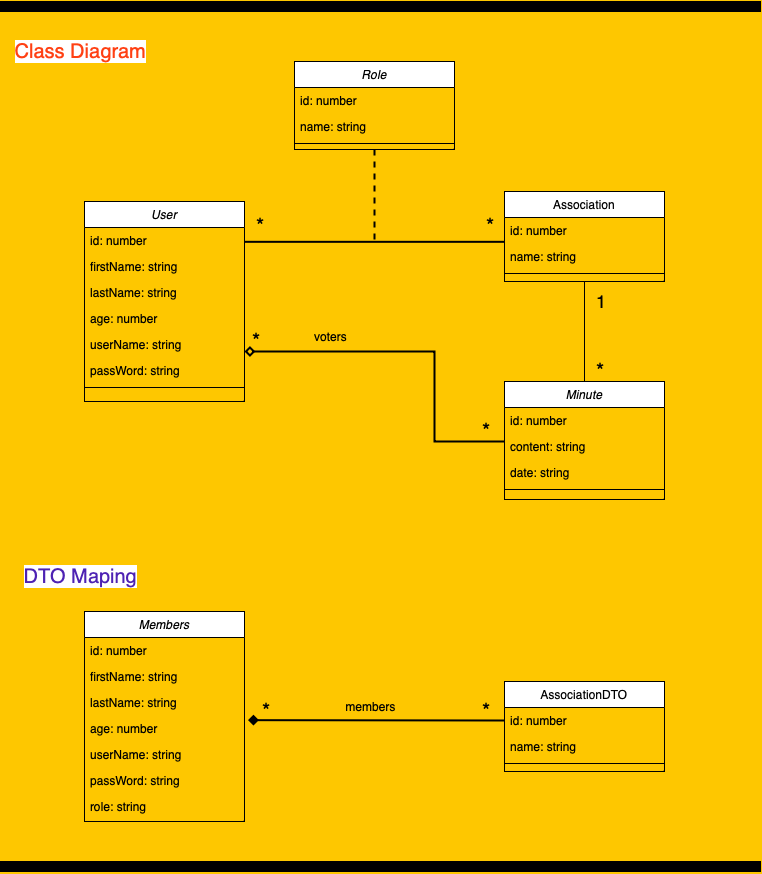

The diagram above was exported from draw.io. Its source (the exported page's mxGraphModel, read from the mxfile embedded in the PNG):
<mxGraphModel dx="1095" dy="708" grid="1" gridSize="10" guides="1" tooltips="1" connect="1" arrows="1" fold="1" page="1" pageScale="1" pageWidth="827" pageHeight="1169" background="#fec700" math="0" shadow="0">
  <root>
    <mxCell id="WIyWlLk6GJQsqaUBKTNV-0" />
    <mxCell id="WIyWlLk6GJQsqaUBKTNV-1" parent="WIyWlLk6GJQsqaUBKTNV-0" />
    <mxCell id="zkfFHV4jXpPFQw0GAbJ--0" value="User" style="swimlane;fontStyle=2;align=center;verticalAlign=top;childLayout=stackLayout;horizontal=1;startSize=26;horizontalStack=0;resizeParent=1;resizeLast=0;collapsible=1;marginBottom=0;rounded=0;shadow=0;strokeWidth=1;" parent="WIyWlLk6GJQsqaUBKTNV-1" vertex="1">
      <mxGeometry x="124" y="210" width="160" height="200" as="geometry">
        <mxRectangle x="230" y="140" width="160" height="26" as="alternateBounds" />
      </mxGeometry>
    </mxCell>
    <mxCell id="zkfFHV4jXpPFQw0GAbJ--1" value="id: number" style="text;align=left;verticalAlign=top;spacingLeft=4;spacingRight=4;overflow=hidden;rotatable=0;points=[[0,0.5],[1,0.5]];portConstraint=eastwest;" parent="zkfFHV4jXpPFQw0GAbJ--0" vertex="1">
      <mxGeometry y="26" width="160" height="26" as="geometry" />
    </mxCell>
    <mxCell id="zkfFHV4jXpPFQw0GAbJ--2" value="firstName: string" style="text;align=left;verticalAlign=top;spacingLeft=4;spacingRight=4;overflow=hidden;rotatable=0;points=[[0,0.5],[1,0.5]];portConstraint=eastwest;rounded=0;shadow=0;html=0;" parent="zkfFHV4jXpPFQw0GAbJ--0" vertex="1">
      <mxGeometry y="52" width="160" height="26" as="geometry" />
    </mxCell>
    <mxCell id="zkfFHV4jXpPFQw0GAbJ--3" value="lastName: string" style="text;align=left;verticalAlign=top;spacingLeft=4;spacingRight=4;overflow=hidden;rotatable=0;points=[[0,0.5],[1,0.5]];portConstraint=eastwest;rounded=0;shadow=0;html=0;" parent="zkfFHV4jXpPFQw0GAbJ--0" vertex="1">
      <mxGeometry y="78" width="160" height="26" as="geometry" />
    </mxCell>
    <mxCell id="SiCS3VwXcspLpYGm4lJK-6" value="age: number" style="text;align=left;verticalAlign=top;spacingLeft=4;spacingRight=4;overflow=hidden;rotatable=0;points=[[0,0.5],[1,0.5]];portConstraint=eastwest;rounded=0;shadow=0;html=0;" vertex="1" parent="zkfFHV4jXpPFQw0GAbJ--0">
      <mxGeometry y="104" width="160" height="26" as="geometry" />
    </mxCell>
    <mxCell id="zkfFHV4jXpPFQw0GAbJ--5" value="userName: string" style="text;align=left;verticalAlign=top;spacingLeft=4;spacingRight=4;overflow=hidden;rotatable=0;points=[[0,0.5],[1,0.5]];portConstraint=eastwest;" parent="zkfFHV4jXpPFQw0GAbJ--0" vertex="1">
      <mxGeometry y="130" width="160" height="26" as="geometry" />
    </mxCell>
    <mxCell id="SiCS3VwXcspLpYGm4lJK-8" value="passWord: string" style="text;align=left;verticalAlign=top;spacingLeft=4;spacingRight=4;overflow=hidden;rotatable=0;points=[[0,0.5],[1,0.5]];portConstraint=eastwest;" vertex="1" parent="zkfFHV4jXpPFQw0GAbJ--0">
      <mxGeometry y="156" width="160" height="26" as="geometry" />
    </mxCell>
    <mxCell id="zkfFHV4jXpPFQw0GAbJ--4" value="" style="line;html=1;strokeWidth=1;align=left;verticalAlign=middle;spacingTop=-1;spacingLeft=3;spacingRight=3;rotatable=0;labelPosition=right;points=[];portConstraint=eastwest;" parent="zkfFHV4jXpPFQw0GAbJ--0" vertex="1">
      <mxGeometry y="182" width="160" height="8" as="geometry" />
    </mxCell>
    <mxCell id="SiCS3VwXcspLpYGm4lJK-25" value="" style="rounded=0;orthogonalLoop=1;jettySize=auto;html=1;endArrow=none;endFill=0;" edge="1" parent="WIyWlLk6GJQsqaUBKTNV-1" source="zkfFHV4jXpPFQw0GAbJ--17" target="SiCS3VwXcspLpYGm4lJK-18">
      <mxGeometry relative="1" as="geometry" />
    </mxCell>
    <mxCell id="zkfFHV4jXpPFQw0GAbJ--17" value="Association" style="swimlane;fontStyle=0;align=center;verticalAlign=top;childLayout=stackLayout;horizontal=1;startSize=26;horizontalStack=0;resizeParent=1;resizeLast=0;collapsible=1;marginBottom=0;rounded=0;shadow=0;strokeWidth=1;" parent="WIyWlLk6GJQsqaUBKTNV-1" vertex="1">
      <mxGeometry x="544" y="200" width="160" height="90" as="geometry">
        <mxRectangle x="550" y="140" width="160" height="26" as="alternateBounds" />
      </mxGeometry>
    </mxCell>
    <mxCell id="zkfFHV4jXpPFQw0GAbJ--20" value="id: number" style="text;align=left;verticalAlign=top;spacingLeft=4;spacingRight=4;overflow=hidden;rotatable=0;points=[[0,0.5],[1,0.5]];portConstraint=eastwest;rounded=0;shadow=0;html=0;" parent="zkfFHV4jXpPFQw0GAbJ--17" vertex="1">
      <mxGeometry y="26" width="160" height="26" as="geometry" />
    </mxCell>
    <mxCell id="zkfFHV4jXpPFQw0GAbJ--21" value="name: string" style="text;align=left;verticalAlign=top;spacingLeft=4;spacingRight=4;overflow=hidden;rotatable=0;points=[[0,0.5],[1,0.5]];portConstraint=eastwest;rounded=0;shadow=0;html=0;" parent="zkfFHV4jXpPFQw0GAbJ--17" vertex="1">
      <mxGeometry y="52" width="160" height="26" as="geometry" />
    </mxCell>
    <mxCell id="zkfFHV4jXpPFQw0GAbJ--23" value="" style="line;html=1;strokeWidth=1;align=left;verticalAlign=middle;spacingTop=-1;spacingLeft=3;spacingRight=3;rotatable=0;labelPosition=right;points=[];portConstraint=eastwest;" parent="zkfFHV4jXpPFQw0GAbJ--17" vertex="1">
      <mxGeometry y="78" width="160" height="8" as="geometry" />
    </mxCell>
    <mxCell id="zkfFHV4jXpPFQw0GAbJ--26" value="" style="endArrow=none;shadow=0;strokeWidth=2;rounded=0;endFill=0;edgeStyle=elbowEdgeStyle;elbow=vertical;" parent="WIyWlLk6GJQsqaUBKTNV-1" source="zkfFHV4jXpPFQw0GAbJ--0" target="zkfFHV4jXpPFQw0GAbJ--17" edge="1">
      <mxGeometry x="0.5" y="41" relative="1" as="geometry">
        <mxPoint x="404" y="182" as="sourcePoint" />
        <mxPoint x="564" y="182" as="targetPoint" />
        <mxPoint x="-40" y="32" as="offset" />
      </mxGeometry>
    </mxCell>
    <mxCell id="zkfFHV4jXpPFQw0GAbJ--27" value="*" style="resizable=0;align=left;verticalAlign=bottom;labelBackgroundColor=none;fontSize=21;" parent="zkfFHV4jXpPFQw0GAbJ--26" connectable="0" vertex="1">
      <mxGeometry x="-1" relative="1" as="geometry">
        <mxPoint x="10" y="-5" as="offset" />
      </mxGeometry>
    </mxCell>
    <mxCell id="SiCS3VwXcspLpYGm4lJK-15" value="*" style="resizable=0;align=left;verticalAlign=bottom;labelBackgroundColor=none;fontSize=21;" connectable="0" vertex="1" parent="zkfFHV4jXpPFQw0GAbJ--26">
      <mxGeometry x="-1" relative="1" as="geometry">
        <mxPoint x="240" y="-5" as="offset" />
      </mxGeometry>
    </mxCell>
    <mxCell id="SiCS3VwXcspLpYGm4lJK-26" value="*" style="resizable=0;align=left;verticalAlign=bottom;labelBackgroundColor=none;fontSize=21;" connectable="0" vertex="1" parent="zkfFHV4jXpPFQw0GAbJ--26">
      <mxGeometry x="-1" relative="1" as="geometry">
        <mxPoint x="350" y="140" as="offset" />
      </mxGeometry>
    </mxCell>
    <mxCell id="SiCS3VwXcspLpYGm4lJK-27" value="1" style="resizable=0;align=left;verticalAlign=bottom;labelBackgroundColor=none;fontSize=18;" connectable="0" vertex="1" parent="zkfFHV4jXpPFQw0GAbJ--26">
      <mxGeometry x="-1" relative="1" as="geometry">
        <mxPoint x="350" y="70" as="offset" />
      </mxGeometry>
    </mxCell>
    <mxCell id="SiCS3VwXcspLpYGm4lJK-31" value="*" style="resizable=0;align=left;verticalAlign=bottom;labelBackgroundColor=none;fontSize=21;" connectable="0" vertex="1" parent="zkfFHV4jXpPFQw0GAbJ--26">
      <mxGeometry x="-1" relative="1" as="geometry">
        <mxPoint x="6" y="110" as="offset" />
      </mxGeometry>
    </mxCell>
    <mxCell id="SiCS3VwXcspLpYGm4lJK-32" value="*" style="resizable=0;align=left;verticalAlign=bottom;labelBackgroundColor=none;fontSize=21;" connectable="0" vertex="1" parent="zkfFHV4jXpPFQw0GAbJ--26">
      <mxGeometry x="-1" relative="1" as="geometry">
        <mxPoint x="236" y="200" as="offset" />
      </mxGeometry>
    </mxCell>
    <mxCell id="SiCS3VwXcspLpYGm4lJK-61" value="*" style="resizable=0;align=left;verticalAlign=bottom;labelBackgroundColor=none;fontSize=21;" connectable="0" vertex="1" parent="zkfFHV4jXpPFQw0GAbJ--26">
      <mxGeometry x="-1" relative="1" as="geometry">
        <mxPoint x="16" y="480" as="offset" />
      </mxGeometry>
    </mxCell>
    <mxCell id="SiCS3VwXcspLpYGm4lJK-62" value="*" style="resizable=0;align=left;verticalAlign=bottom;labelBackgroundColor=none;fontSize=21;" connectable="0" vertex="1" parent="zkfFHV4jXpPFQw0GAbJ--26">
      <mxGeometry x="-1" relative="1" as="geometry">
        <mxPoint x="236" y="480" as="offset" />
      </mxGeometry>
    </mxCell>
    <mxCell id="SiCS3VwXcspLpYGm4lJK-10" value="" style="rounded=0;orthogonalLoop=1;jettySize=auto;html=1;dashed=1;endArrow=none;endFill=0;strokeWidth=2;" edge="1" parent="WIyWlLk6GJQsqaUBKTNV-1" source="SiCS3VwXcspLpYGm4lJK-0">
      <mxGeometry relative="1" as="geometry">
        <mxPoint x="414" y="250" as="targetPoint" />
      </mxGeometry>
    </mxCell>
    <mxCell id="SiCS3VwXcspLpYGm4lJK-0" value="Role" style="swimlane;fontStyle=2;align=center;verticalAlign=top;childLayout=stackLayout;horizontal=1;startSize=26;horizontalStack=0;resizeParent=1;resizeLast=0;collapsible=1;marginBottom=0;rounded=0;shadow=0;strokeWidth=1;" vertex="1" parent="WIyWlLk6GJQsqaUBKTNV-1">
      <mxGeometry x="334" y="70" width="160" height="88" as="geometry">
        <mxRectangle x="230" y="140" width="160" height="26" as="alternateBounds" />
      </mxGeometry>
    </mxCell>
    <mxCell id="SiCS3VwXcspLpYGm4lJK-1" value="id: number" style="text;align=left;verticalAlign=top;spacingLeft=4;spacingRight=4;overflow=hidden;rotatable=0;points=[[0,0.5],[1,0.5]];portConstraint=eastwest;" vertex="1" parent="SiCS3VwXcspLpYGm4lJK-0">
      <mxGeometry y="26" width="160" height="26" as="geometry" />
    </mxCell>
    <mxCell id="SiCS3VwXcspLpYGm4lJK-2" value="name: string" style="text;align=left;verticalAlign=top;spacingLeft=4;spacingRight=4;overflow=hidden;rotatable=0;points=[[0,0.5],[1,0.5]];portConstraint=eastwest;rounded=0;shadow=0;html=0;" vertex="1" parent="SiCS3VwXcspLpYGm4lJK-0">
      <mxGeometry y="52" width="160" height="26" as="geometry" />
    </mxCell>
    <mxCell id="SiCS3VwXcspLpYGm4lJK-4" value="" style="line;html=1;strokeWidth=1;align=left;verticalAlign=middle;spacingTop=-1;spacingLeft=3;spacingRight=3;rotatable=0;labelPosition=right;points=[];portConstraint=eastwest;" vertex="1" parent="SiCS3VwXcspLpYGm4lJK-0">
      <mxGeometry y="78" width="160" height="8" as="geometry" />
    </mxCell>
    <mxCell id="SiCS3VwXcspLpYGm4lJK-17" value="Minute" style="swimlane;fontStyle=2;align=center;verticalAlign=top;childLayout=stackLayout;horizontal=1;startSize=26;horizontalStack=0;resizeParent=1;resizeLast=0;collapsible=1;marginBottom=0;rounded=0;shadow=0;strokeWidth=1;" vertex="1" parent="WIyWlLk6GJQsqaUBKTNV-1">
      <mxGeometry x="544" y="390" width="160" height="118" as="geometry">
        <mxRectangle x="230" y="140" width="160" height="26" as="alternateBounds" />
      </mxGeometry>
    </mxCell>
    <mxCell id="SiCS3VwXcspLpYGm4lJK-18" value="id: number" style="text;align=left;verticalAlign=top;spacingLeft=4;spacingRight=4;overflow=hidden;rotatable=0;points=[[0,0.5],[1,0.5]];portConstraint=eastwest;" vertex="1" parent="SiCS3VwXcspLpYGm4lJK-17">
      <mxGeometry y="26" width="160" height="26" as="geometry" />
    </mxCell>
    <mxCell id="SiCS3VwXcspLpYGm4lJK-19" value="content: string" style="text;align=left;verticalAlign=top;spacingLeft=4;spacingRight=4;overflow=hidden;rotatable=0;points=[[0,0.5],[1,0.5]];portConstraint=eastwest;rounded=0;shadow=0;html=0;" vertex="1" parent="SiCS3VwXcspLpYGm4lJK-17">
      <mxGeometry y="52" width="160" height="26" as="geometry" />
    </mxCell>
    <mxCell id="SiCS3VwXcspLpYGm4lJK-20" value="date: string" style="text;align=left;verticalAlign=top;spacingLeft=4;spacingRight=4;overflow=hidden;rotatable=0;points=[[0,0.5],[1,0.5]];portConstraint=eastwest;rounded=0;shadow=0;html=0;" vertex="1" parent="SiCS3VwXcspLpYGm4lJK-17">
      <mxGeometry y="78" width="160" height="26" as="geometry" />
    </mxCell>
    <mxCell id="SiCS3VwXcspLpYGm4lJK-21" value="" style="line;html=1;strokeWidth=1;align=left;verticalAlign=middle;spacingTop=-1;spacingLeft=3;spacingRight=3;rotatable=0;labelPosition=right;points=[];portConstraint=eastwest;" vertex="1" parent="SiCS3VwXcspLpYGm4lJK-17">
      <mxGeometry y="104" width="160" height="8" as="geometry" />
    </mxCell>
    <mxCell id="SiCS3VwXcspLpYGm4lJK-29" style="rounded=0;orthogonalLoop=1;jettySize=auto;html=1;endArrow=diamond;endFill=0;entryX=1;entryY=0.5;entryDx=0;entryDy=0;edgeStyle=orthogonalEdgeStyle;strokeWidth=2;" edge="1" parent="WIyWlLk6GJQsqaUBKTNV-1">
      <mxGeometry relative="1" as="geometry">
        <mxPoint x="544" y="450" as="sourcePoint" />
        <mxPoint x="284" y="359.9999999999998" as="targetPoint" />
        <Array as="points">
          <mxPoint x="544" y="450" />
          <mxPoint x="474" y="450" />
          <mxPoint x="474" y="360" />
        </Array>
      </mxGeometry>
    </mxCell>
    <mxCell id="SiCS3VwXcspLpYGm4lJK-30" value="voters" style="text;html=1;align=center;verticalAlign=middle;resizable=0;points=[];autosize=1;strokeColor=none;fillColor=none;" vertex="1" parent="WIyWlLk6GJQsqaUBKTNV-1">
      <mxGeometry x="340" y="330" width="60" height="30" as="geometry" />
    </mxCell>
    <mxCell id="SiCS3VwXcspLpYGm4lJK-33" value="&lt;span style=&quot;background-color: rgb(255, 255, 255);&quot;&gt;Class Diagram&lt;/span&gt;" style="text;html=1;align=center;verticalAlign=middle;resizable=0;points=[];autosize=1;strokeColor=none;fillColor=none;fontSize=20;fontColor=#ff4013;" vertex="1" parent="WIyWlLk6GJQsqaUBKTNV-1">
      <mxGeometry x="45" y="40" width="150" height="40" as="geometry" />
    </mxCell>
    <mxCell id="SiCS3VwXcspLpYGm4lJK-34" value="&lt;font style=&quot;background-color: rgb(255, 255, 255);&quot; color=&quot;#4d22b3&quot;&gt;DTO Maping&lt;/font&gt;" style="text;html=1;align=center;verticalAlign=middle;resizable=0;points=[];autosize=1;strokeColor=none;fillColor=none;fontSize=20;fontColor=#ff4013;" vertex="1" parent="WIyWlLk6GJQsqaUBKTNV-1">
      <mxGeometry x="50" y="565" width="140" height="40" as="geometry" />
    </mxCell>
    <mxCell id="SiCS3VwXcspLpYGm4lJK-35" value="Members" style="swimlane;fontStyle=2;align=center;verticalAlign=top;childLayout=stackLayout;horizontal=1;startSize=26;horizontalStack=0;resizeParent=1;resizeLast=0;collapsible=1;marginBottom=0;rounded=0;shadow=0;strokeWidth=1;" vertex="1" parent="WIyWlLk6GJQsqaUBKTNV-1">
      <mxGeometry x="124" y="620" width="160" height="210" as="geometry">
        <mxRectangle x="230" y="140" width="160" height="26" as="alternateBounds" />
      </mxGeometry>
    </mxCell>
    <mxCell id="SiCS3VwXcspLpYGm4lJK-36" value="id: number" style="text;align=left;verticalAlign=top;spacingLeft=4;spacingRight=4;overflow=hidden;rotatable=0;points=[[0,0.5],[1,0.5]];portConstraint=eastwest;" vertex="1" parent="SiCS3VwXcspLpYGm4lJK-35">
      <mxGeometry y="26" width="160" height="26" as="geometry" />
    </mxCell>
    <mxCell id="SiCS3VwXcspLpYGm4lJK-37" value="firstName: string" style="text;align=left;verticalAlign=top;spacingLeft=4;spacingRight=4;overflow=hidden;rotatable=0;points=[[0,0.5],[1,0.5]];portConstraint=eastwest;rounded=0;shadow=0;html=0;" vertex="1" parent="SiCS3VwXcspLpYGm4lJK-35">
      <mxGeometry y="52" width="160" height="26" as="geometry" />
    </mxCell>
    <mxCell id="SiCS3VwXcspLpYGm4lJK-38" value="lastName: string" style="text;align=left;verticalAlign=top;spacingLeft=4;spacingRight=4;overflow=hidden;rotatable=0;points=[[0,0.5],[1,0.5]];portConstraint=eastwest;rounded=0;shadow=0;html=0;" vertex="1" parent="SiCS3VwXcspLpYGm4lJK-35">
      <mxGeometry y="78" width="160" height="26" as="geometry" />
    </mxCell>
    <mxCell id="SiCS3VwXcspLpYGm4lJK-39" value="age: number" style="text;align=left;verticalAlign=top;spacingLeft=4;spacingRight=4;overflow=hidden;rotatable=0;points=[[0,0.5],[1,0.5]];portConstraint=eastwest;rounded=0;shadow=0;html=0;" vertex="1" parent="SiCS3VwXcspLpYGm4lJK-35">
      <mxGeometry y="104" width="160" height="26" as="geometry" />
    </mxCell>
    <mxCell id="SiCS3VwXcspLpYGm4lJK-40" value="userName: string" style="text;align=left;verticalAlign=top;spacingLeft=4;spacingRight=4;overflow=hidden;rotatable=0;points=[[0,0.5],[1,0.5]];portConstraint=eastwest;" vertex="1" parent="SiCS3VwXcspLpYGm4lJK-35">
      <mxGeometry y="130" width="160" height="26" as="geometry" />
    </mxCell>
    <mxCell id="SiCS3VwXcspLpYGm4lJK-41" value="passWord: string" style="text;align=left;verticalAlign=top;spacingLeft=4;spacingRight=4;overflow=hidden;rotatable=0;points=[[0,0.5],[1,0.5]];portConstraint=eastwest;" vertex="1" parent="SiCS3VwXcspLpYGm4lJK-35">
      <mxGeometry y="156" width="160" height="26" as="geometry" />
    </mxCell>
    <mxCell id="SiCS3VwXcspLpYGm4lJK-43" value="role: string" style="text;align=left;verticalAlign=top;spacingLeft=4;spacingRight=4;overflow=hidden;rotatable=0;points=[[0,0.5],[1,0.5]];portConstraint=eastwest;" vertex="1" parent="SiCS3VwXcspLpYGm4lJK-35">
      <mxGeometry y="182" width="160" height="20" as="geometry" />
    </mxCell>
    <mxCell id="SiCS3VwXcspLpYGm4lJK-54" value="AssociationDTO" style="swimlane;fontStyle=0;align=center;verticalAlign=top;childLayout=stackLayout;horizontal=1;startSize=26;horizontalStack=0;resizeParent=1;resizeLast=0;collapsible=1;marginBottom=0;rounded=0;shadow=0;strokeWidth=1;" vertex="1" parent="WIyWlLk6GJQsqaUBKTNV-1">
      <mxGeometry x="544" y="690" width="160" height="90" as="geometry">
        <mxRectangle x="550" y="140" width="160" height="26" as="alternateBounds" />
      </mxGeometry>
    </mxCell>
    <mxCell id="SiCS3VwXcspLpYGm4lJK-55" value="id: number" style="text;align=left;verticalAlign=top;spacingLeft=4;spacingRight=4;overflow=hidden;rotatable=0;points=[[0,0.5],[1,0.5]];portConstraint=eastwest;rounded=0;shadow=0;html=0;" vertex="1" parent="SiCS3VwXcspLpYGm4lJK-54">
      <mxGeometry y="26" width="160" height="26" as="geometry" />
    </mxCell>
    <mxCell id="SiCS3VwXcspLpYGm4lJK-56" value="name: string" style="text;align=left;verticalAlign=top;spacingLeft=4;spacingRight=4;overflow=hidden;rotatable=0;points=[[0,0.5],[1,0.5]];portConstraint=eastwest;rounded=0;shadow=0;html=0;" vertex="1" parent="SiCS3VwXcspLpYGm4lJK-54">
      <mxGeometry y="52" width="160" height="26" as="geometry" />
    </mxCell>
    <mxCell id="SiCS3VwXcspLpYGm4lJK-57" value="" style="line;html=1;strokeWidth=1;align=left;verticalAlign=middle;spacingTop=-1;spacingLeft=3;spacingRight=3;rotatable=0;labelPosition=right;points=[];portConstraint=eastwest;" vertex="1" parent="SiCS3VwXcspLpYGm4lJK-54">
      <mxGeometry y="78" width="160" height="8" as="geometry" />
    </mxCell>
    <mxCell id="SiCS3VwXcspLpYGm4lJK-60" style="rounded=0;orthogonalLoop=1;jettySize=auto;html=1;entryX=1.022;entryY=0.179;entryDx=0;entryDy=0;entryPerimeter=0;endArrow=diamond;endFill=1;strokeWidth=2;exitX=0;exitY=0.5;exitDx=0;exitDy=0;" edge="1" parent="WIyWlLk6GJQsqaUBKTNV-1" source="SiCS3VwXcspLpYGm4lJK-55" target="SiCS3VwXcspLpYGm4lJK-39">
      <mxGeometry relative="1" as="geometry" />
    </mxCell>
    <mxCell id="SiCS3VwXcspLpYGm4lJK-63" value="members" style="text;html=1;align=center;verticalAlign=middle;resizable=0;points=[];autosize=1;strokeColor=none;fillColor=none;" vertex="1" parent="WIyWlLk6GJQsqaUBKTNV-1">
      <mxGeometry x="375" y="700" width="70" height="30" as="geometry" />
    </mxCell>
    <mxCell id="SiCS3VwXcspLpYGm4lJK-68" value="1" style="whiteSpace=wrap;html=1;fillColor=#000000;" vertex="1" parent="WIyWlLk6GJQsqaUBKTNV-1">
      <mxGeometry x="40" y="870" width="760" height="10" as="geometry" />
    </mxCell>
    <mxCell id="SiCS3VwXcspLpYGm4lJK-69" value="1" style="whiteSpace=wrap;html=1;fillColor=#000000;" vertex="1" parent="WIyWlLk6GJQsqaUBKTNV-1">
      <mxGeometry x="40" y="10" width="760" height="10" as="geometry" />
    </mxCell>
  </root>
</mxGraphModel>